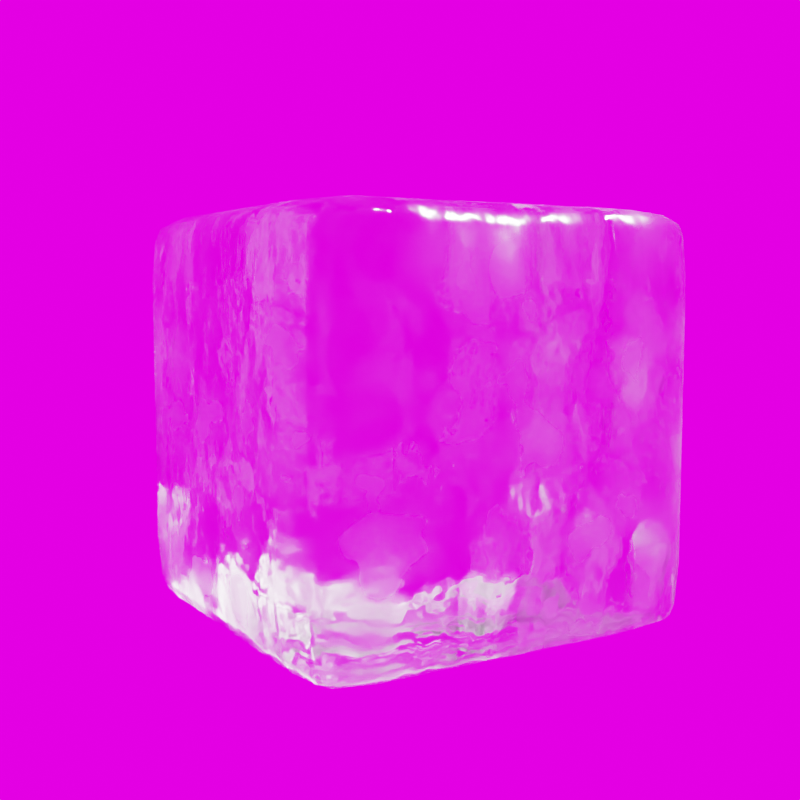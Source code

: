 # Source: icecube.blend  (saved by Blender 3.5.10; exported with 4.5.12 LTS)
import bpy
from mathutils import Matrix  # noqa: F401  (used for matrix-valued properties, if any)

bpy.ops.wm.read_factory_settings(use_empty=True)
scene = bpy.context.scene
scene.name = 'Scene'

# ---- collections
col_collection = bpy.data.collections.new('Collection'); scene.collection.children.link(col_collection)

# ---- images (referenced by path relative to the original .blend; pixels are not part of the script)
import os
ASSET_DIR = os.environ.get("B2B_ASSET_DIR", "")  # directory of the original .blend (textures are referenced by path, not embedded)
HERE = os.path.dirname(os.path.abspath(__file__))  # packed textures are extracted next to this script under _unpacked/

def load_image(name, relpath, width, height, colorspace="sRGB"):
    """Load a texture the original file referenced (path relative to the .blend, or extracted next to this script)."""
    p = next((c for c in (os.path.join(HERE, relpath), os.path.join(ASSET_DIR, relpath)) if relpath and os.path.exists(c)), "")
    if p:
        img = bpy.data.images.load(p, check_existing=True)
        img.name = name
    else:  # same state as the original file: an image datablock whose file is absent (Cycles renders it pink)
        img = bpy.data.images.new(name, width, height)
        img.source = "FILE"
        img.filepath = "//" + (relpath or name)
    img.colorspace_settings.name = colorspace
    return img
img_snowy_field_4k_exr = load_image('snowy_field_4k.exr', 'snowy_field_4k.exr', 1024, 1024, 'Linear Rec.709')

# ---- materials (node trees are filled in below, after node groups)
mat_ice = bpy.data.materials.new('Ice')
mat_ice.alpha_threshold = 0.0
mat_ice.use_raytrace_refraction = True
mat_ice.use_screen_refraction = True
mat_ice.thickness_mode = 'SLAB'
mat_ice.roughness = 0.5
mat_ice.line_color = (0.0, 0.0, 0.0, 1.0)
mat_material = bpy.data.materials.new('Material')

# ---- material node trees
mat_ice.use_nodes = True; mat_ice.node_tree.nodes.clear()
_N = mat_ice.node_tree.nodes; _L = mat_ice.node_tree.links
n0 = _N.new('ShaderNodeOutputMaterial'); n0.name = 'Material Output'; n0.location = (263, 260)
n1 = _N.new('ShaderNodeBsdfPrincipled'); n1.name = 'Principled BSDF'; n1.location = (-25, 235)
n1.distribution = 'GGX'
n1.subsurface_method = 'RANDOM_WALK_SKIN'
n1.inputs[3].default_value = 1.309
n1.inputs[18].default_value = 1.0
n1.inputs[27].default_value = (0.0, 0.0, 0.0, 1.0)
n1.inputs[28].default_value = 0.15
n2 = _N.new('ShaderNodeBump'); n2.name = 'Bump'; n2.location = (-363, -244)
n2.inputs[1].default_value = 0.1
n2.inputs[2].default_value = 1.0
n3 = _N.new('ShaderNodeTexNoise'); n3.name = 'Noise Texture'; n3.location = (-748, -256)
n3.inputs[2].default_value = 5.1
n3.inputs[3].default_value = 2.9
n3.inputs[4].default_value = 0.373
n4 = _N.new('ShaderNodeValToRGB'); n4.name = 'ColorRamp'; n4.location = (-453, 44)
while len(n4.color_ramp.elements) > 1: n4.color_ramp.elements.remove(n4.color_ramp.elements[-1])
n4.color_ramp.elements[0].position = 0.3818; n4.color_ramp.elements[0].color = (0.03548, 0.03548, 0.03548, 1.0)
_e = n4.color_ramp.elements.new(1.0); _e.color = (0.6483, 0.6483, 0.6483, 1.0)
n5 = _N.new('ShaderNodeValue'); n5.name = 'Value'; n5.location = (263, 100)
n5.outputs[0].default_value = 0.0
_L.new(n1.outputs[0], n0.inputs[0])
_L.new(n3.outputs[0], n2.inputs[3])
_L.new(n2.outputs[0], n1.inputs[5])
_L.new(n3.outputs[0], n4.inputs[0])
_L.new(n4.outputs[0], n1.inputs[2])
_L.new(n5.outputs[0], n0.inputs[3])
n0.is_active_output = True
mat_material.use_nodes = True; mat_material.node_tree.nodes.clear()
_N = mat_material.node_tree.nodes; _L = mat_material.node_tree.links
n0 = _N.new('ShaderNodeBsdfPrincipled'); n0.name = 'Principled BSDF'; n0.location = (10, 300)
n0.distribution = 'GGX'
n0.subsurface_method = 'RANDOM_WALK_SKIN'
n0.inputs[0].default_value = (1.0, 1.0, 1.0, 1.0)
n0.inputs[1].default_value = 1.0
n0.inputs[2].default_value = 0.2795
n0.inputs[3].default_value = 1.45
n0.inputs[27].default_value = (0.0, 0.0, 0.0, 1.0)
n0.inputs[28].default_value = 1.0
n1 = _N.new('ShaderNodeOutputMaterial'); n1.name = 'Material Output'; n1.location = (300, 300)
_L.new(n0.outputs[0], n1.inputs[0])
n1.is_active_output = True

# ---- world
world_world = bpy.data.worlds.new('World'); scene.world = world_world
world_world.use_nodes = True; world_world.node_tree.nodes.clear()
_N = world_world.node_tree.nodes; _L = world_world.node_tree.links
n0 = _N.new('ShaderNodeOutputWorld'); n0.name = 'World Output'; n0.location = (300, 300)
n1 = _N.new('ShaderNodeBackground'); n1.name = 'Background'; n1.location = (10, 300)
n1.inputs[1].default_value = 2.0
n2 = _N.new('ShaderNodeTexEnvironment'); n2.name = 'Environment Texture'; n2.location = (-280, 280)
n2.image = img_snowy_field_4k_exr
_L.new(n1.outputs[0], n0.inputs[0])
_L.new(n2.outputs[0], n1.inputs[0])
n0.is_active_output = True
world_world.color = (0.05088, 0.05088, 0.05088)
world_world.use_sun_shadow = False
world_world.sun_shadow_jitter_overblur = 0.0

# ---- cameras
cam_camera = bpy.data.cameras.new('Camera')
cam_camera.clip_end = 100.0
cam_camera.ortho_scale = 7.314

# ---- lights
light_light = bpy.data.lights.new('Light', 'SUN')
light_light.transmission_factor = 0.0
light_light.angle = 0.1993
light_light.energy = 50.0
light_light.shadow_soft_size = 0.1
light_light.shadow_cascade_max_distance = 1000.0
light_light.cycles.is_caustics_light = True

# ---- meshes
me_cube = bpy.data.meshes.new('Cube')
me_cube.from_pydata([(1.0, 1.0, 1.0), (1.0, 1.0, -1.0), (1.0, -1.0, 1.0), (1.0, -1.0, -1.0), (-1.0, 1.0, 1.0), (-1.0, 1.0, -1.0), (-1.0, -1.0, 1.0), (-1.0, -1.0, -1.0)], [], [(0, 4, 6, 2), (3, 2, 6, 7), (7, 6, 4, 5), (5, 1, 3, 7), (1, 0, 2, 3), (5, 4, 0, 1)])
me_cube.polygons.foreach_set('use_smooth', [True] * 6)
_uv = me_cube.uv_layers.new(name='UVMap')
_uv.uv.foreach_set('vector', [0.625, 0.5, 0.875, 0.5, 0.875, 0.75, 0.625, 0.75, 0.375, 0.75, 0.625, 0.75, 0.625, 1.0, 0.375, 1.0, 0.375, 0.0, 0.625, 0.0, 0.625, 0.25, 0.375, 0.25, 0.125, 0.5, 0.375, 0.5, 0.375, 0.75, 0.125, 0.75, 0.375, 0.5, 0.625, 0.5, 0.625, 0.75, 0.375, 0.75, 0.375, 0.25, 0.625, 0.25, 0.625, 0.5, 0.375, 0.5])
me_cube.materials.append(mat_ice)
me_cube.use_mirror_vertex_groups = False
me_cube.update()
me_plane = bpy.data.meshes.new('Plane')
me_plane.from_pydata([(-1.0, -1.0, -0.344), (1.0, -1.0, -0.344), (-1.0, 1.0, -0.344), (1.0, 1.0, -0.344)], [], [(0, 1, 3, 2)])
_uv = me_plane.uv_layers.new(name='UVMap')
_uv.uv.foreach_set('vector', [0.0, 0.0, 1.0, 0.0, 1.0, 1.0, 0.0, 1.0])
me_plane.materials.append(mat_material)
me_plane.update()

# ---- objects
ob_cube = bpy.data.objects.new('Cube', me_cube)
ob_light = bpy.data.objects.new('Light', light_light)
ob_camera = bpy.data.objects.new('Camera', cam_camera)
ob_plane = bpy.data.objects.new('Plane', me_plane)

# ---- transforms, parenting, visibility, modifiers, constraints
ob_cube.location = (0.0, 0.0, 0.0)
ob_cube.rotation_euler = (0.0, -0.0, -0.6157)
ob_cube.lock_rotations_4d = False
ob_cube.empty_display_type = 'ARROWS'
ob_cube.lineart.crease_threshold = 0.0
_m = ob_cube.modifiers.new('Subdivision', 'SUBSURF')
_m.subdivision_type = 'SIMPLE'
_m.levels = 3
_m.render_levels = 3
_m = ob_cube.modifiers.new('Displace', 'DISPLACE')
_m.strength = 0.26
_m = ob_cube.modifiers.new('Bevel', 'BEVEL')
_m.segments = 2
ob_light.location = (4.076, 1.005, 5.904)
ob_light.rotation_euler = (0.6503, 0.05522, 1.866)
ob_light.lock_rotations_4d = False
ob_light.empty_display_type = 'ARROWS'
ob_light.color = (0.0, 0.0, 0.0, 0.0)
ob_light.lineart.crease_threshold = 0.0
ob_camera.location = (2.453, -5.678, 0.6934)
ob_camera.rotation_euler = (1.473, -1.557e-07, 0.4119)
ob_camera.scale = (1.0, 1.0, 1.0)
ob_camera.lock_rotations_4d = False
ob_camera.empty_display_type = 'ARROWS'
ob_camera.color = (0.0, 0.0, 0.0, 0.0)
ob_camera.display_type = 'WIRE'
ob_camera.lineart.crease_threshold = 0.0
ob_plane.location = (0.0, 0.0, 0.0)
ob_plane.scale = (2.93, 2.93, 2.93)
ob_plane.hide_render = True

# ---- collection membership
col_collection.objects.link(ob_cube)
col_collection.objects.link(ob_light)
col_collection.objects.link(ob_camera)
col_collection.objects.link(ob_plane)

# ---- scene / render settings (as saved in the file)
scene.camera = ob_camera
scene.frame_start = 1; scene.frame_end = 250; scene.frame_set(1)
scene.render.engine = 'CYCLES'
scene.render.resolution_x = 2048
scene.render.resolution_y = 2048
scene.render.resolution_percentage = 50
scene.render.film_transparent = True
scene.cycles.sampling_pattern = 'TABULATED_SOBOL'
scene.cycles.adaptive_threshold = 0.05
scene.eevee.use_gtao = True
scene.eevee.use_raytracing = True
scene.view_settings.view_transform = 'Filmic'
bpy.context.view_layer.update()
